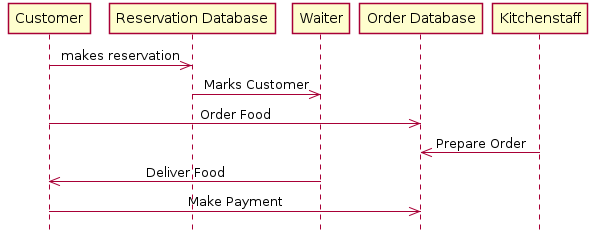

The diagram above was rendered by PlantUML. Its source (embedded in the PNG):
@startuml

skinparam Style strictuml
skinparam SequenceMessageAlignment center

"Customer" ->> "Reservation Database" : makes reservation

"Reservation Database" ->> "Waiter" : Marks Customer

Customer ->> "Order Database" : Order Food

Kitchenstaff ->> "Order Database" :Prepare Order

Waiter ->> Customer : Deliver Food

Customer ->> "Order Database" : Make Payment


@enduml